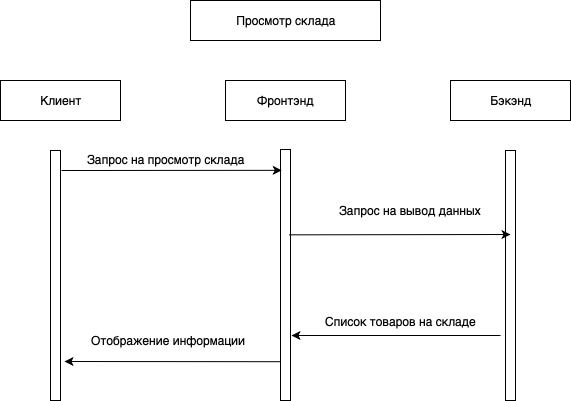

The diagram above was exported from draw.io. Its source (the exported page's mxGraphModel, read from the mxfile embedded in the PNG):
<mxGraphModel dx="1554" dy="946" grid="1" gridSize="10" guides="1" tooltips="1" connect="1" arrows="1" fold="1" page="1" pageScale="1" pageWidth="827" pageHeight="1169" math="0" shadow="0">
  <root>
    <mxCell id="lJnRj5yKsePuYZnYtx9n-0" />
    <mxCell id="lJnRj5yKsePuYZnYtx9n-1" parent="lJnRj5yKsePuYZnYtx9n-0" />
    <mxCell id="Cgqju7INzNABCS4NiSnW-0" value="Просмотр склада" style="rounded=0;whiteSpace=wrap;html=1;" vertex="1" parent="lJnRj5yKsePuYZnYtx9n-1">
      <mxGeometry x="390" y="320" width="190" height="40" as="geometry" />
    </mxCell>
    <mxCell id="Cgqju7INzNABCS4NiSnW-1" value="Клиент" style="rounded=0;whiteSpace=wrap;html=1;" vertex="1" parent="lJnRj5yKsePuYZnYtx9n-1">
      <mxGeometry x="200" y="400" width="120" height="40" as="geometry" />
    </mxCell>
    <mxCell id="Cgqju7INzNABCS4NiSnW-2" value="Фронтэнд" style="rounded=0;whiteSpace=wrap;html=1;" vertex="1" parent="lJnRj5yKsePuYZnYtx9n-1">
      <mxGeometry x="425" y="400" width="120" height="40" as="geometry" />
    </mxCell>
    <mxCell id="Cgqju7INzNABCS4NiSnW-3" value="Бэкэнд" style="rounded=0;whiteSpace=wrap;html=1;" vertex="1" parent="lJnRj5yKsePuYZnYtx9n-1">
      <mxGeometry x="650" y="400" width="120" height="40" as="geometry" />
    </mxCell>
    <mxCell id="Cgqju7INzNABCS4NiSnW-4" value="" style="rounded=0;whiteSpace=wrap;html=1;" vertex="1" parent="lJnRj5yKsePuYZnYtx9n-1">
      <mxGeometry x="250" y="470" width="10" height="250" as="geometry" />
    </mxCell>
    <mxCell id="Cgqju7INzNABCS4NiSnW-5" value="" style="rounded=0;whiteSpace=wrap;html=1;" vertex="1" parent="lJnRj5yKsePuYZnYtx9n-1">
      <mxGeometry x="480" y="469" width="10" height="251" as="geometry" />
    </mxCell>
    <mxCell id="Cgqju7INzNABCS4NiSnW-6" value="" style="rounded=0;whiteSpace=wrap;html=1;" vertex="1" parent="lJnRj5yKsePuYZnYtx9n-1">
      <mxGeometry x="705" y="470" width="10" height="250" as="geometry" />
    </mxCell>
    <mxCell id="Cgqju7INzNABCS4NiSnW-7" value="" style="endArrow=classic;html=1;entryX=0.126;entryY=0.083;entryDx=0;entryDy=0;entryPerimeter=0;" edge="1" parent="lJnRj5yKsePuYZnYtx9n-1" target="Cgqju7INzNABCS4NiSnW-5">
      <mxGeometry width="50" height="50" relative="1" as="geometry">
        <mxPoint x="261" y="490" as="sourcePoint" />
        <mxPoint x="250" y="800" as="targetPoint" />
      </mxGeometry>
    </mxCell>
    <mxCell id="Cgqju7INzNABCS4NiSnW-8" value="Запрос на просмотр склада" style="text;html=1;align=center;verticalAlign=middle;resizable=0;points=[];;autosize=1;" vertex="1" parent="lJnRj5yKsePuYZnYtx9n-1">
      <mxGeometry x="280" y="469" width="170" height="20" as="geometry" />
    </mxCell>
    <mxCell id="Cgqju7INzNABCS4NiSnW-9" value="" style="endArrow=classic;html=1;exitX=0.861;exitY=0.34;exitDx=0;exitDy=0;exitPerimeter=0;" edge="1" parent="lJnRj5yKsePuYZnYtx9n-1" source="Cgqju7INzNABCS4NiSnW-5">
      <mxGeometry width="50" height="50" relative="1" as="geometry">
        <mxPoint x="510" y="620" as="sourcePoint" />
        <mxPoint x="710" y="554" as="targetPoint" />
      </mxGeometry>
    </mxCell>
    <mxCell id="Cgqju7INzNABCS4NiSnW-10" value="Запрос на вывод данных" style="text;html=1;align=center;verticalAlign=middle;resizable=0;points=[];;labelBackgroundColor=#ffffff;" vertex="1" connectable="0" parent="Cgqju7INzNABCS4NiSnW-9">
      <mxGeometry x="-0.1153" relative="1" as="geometry">
        <mxPoint x="23.39" y="-24.19" as="offset" />
      </mxGeometry>
    </mxCell>
    <mxCell id="Cgqju7INzNABCS4NiSnW-16" value="Отображение информации&amp;nbsp;" style="text;html=1;align=center;verticalAlign=middle;resizable=0;points=[];;autosize=1;" vertex="1" parent="lJnRj5yKsePuYZnYtx9n-1">
      <mxGeometry x="285" y="650" width="170" height="20" as="geometry" />
    </mxCell>
    <mxCell id="AoVrtnGDHERqsdw3axaV-0" value="" style="endArrow=classic;html=1;" edge="1" parent="lJnRj5yKsePuYZnYtx9n-1">
      <mxGeometry width="50" height="50" relative="1" as="geometry">
        <mxPoint x="700" y="655" as="sourcePoint" />
        <mxPoint x="491" y="655" as="targetPoint" />
      </mxGeometry>
    </mxCell>
    <mxCell id="AoVrtnGDHERqsdw3axaV-1" value="Список товаров на складе" style="text;html=1;align=center;verticalAlign=middle;resizable=0;points=[];;labelBackgroundColor=#ffffff;" vertex="1" connectable="0" parent="AoVrtnGDHERqsdw3axaV-0">
      <mxGeometry x="-0.0411" y="-1" relative="1" as="geometry">
        <mxPoint y="-13.42" as="offset" />
      </mxGeometry>
    </mxCell>
    <mxCell id="lDVRJqFOE7_sctrEtG3y-0" value="" style="endArrow=classic;html=1;" edge="1" parent="lJnRj5yKsePuYZnYtx9n-1">
      <mxGeometry width="50" height="50" relative="1" as="geometry">
        <mxPoint x="480.0000000000002" y="681.2" as="sourcePoint" />
        <mxPoint x="264" y="681" as="targetPoint" />
      </mxGeometry>
    </mxCell>
  </root>
</mxGraphModel>